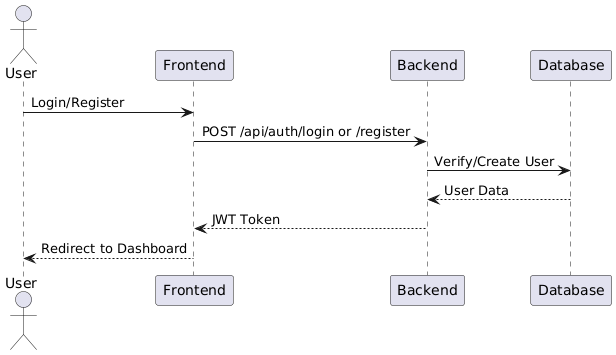

The diagram above was rendered by PlantUML. Its source (embedded in the PNG):
@startuml
actor User
participant Frontend
participant Backend
participant Database

User -> Frontend: Login/Register
Frontend -> Backend: POST /api/auth/login or /register
Backend -> Database: Verify/Create User
Database --> Backend: User Data
Backend --> Frontend: JWT Token
Frontend --> User: Redirect to Dashboard
@enduml